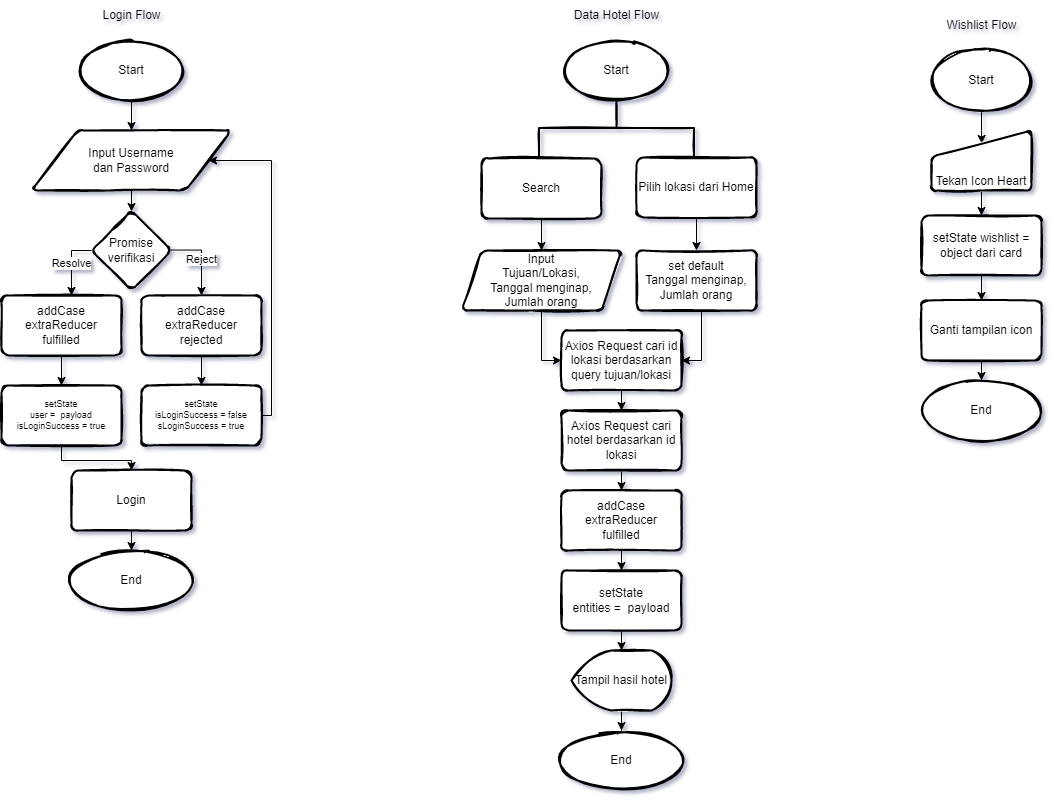

The diagram above was exported from draw.io. Its source (the exported page's mxGraphModel, read from the mxfile embedded in the PNG):
<mxGraphModel dx="2031" dy="1089" grid="1" gridSize="10" guides="1" tooltips="1" connect="1" arrows="1" fold="1" page="1" pageScale="1" pageWidth="850" pageHeight="1100" math="0" shadow="0">
  <root>
    <mxCell id="0" />
    <mxCell id="1" parent="0" />
    <mxCell id="ch9mto1tkz93vUUJ-cTR-9" value="" style="edgeStyle=orthogonalEdgeStyle;rounded=0;orthogonalLoop=1;jettySize=auto;html=1;" edge="1" parent="1" source="ch9mto1tkz93vUUJ-cTR-2" target="ch9mto1tkz93vUUJ-cTR-7">
      <mxGeometry relative="1" as="geometry" />
    </mxCell>
    <mxCell id="ch9mto1tkz93vUUJ-cTR-2" value="Start" style="strokeWidth=2;html=1;shape=mxgraph.flowchart.start_1;whiteSpace=wrap;sketch=1;" vertex="1" parent="1">
      <mxGeometry x="130" y="50" width="100" height="60" as="geometry" />
    </mxCell>
    <mxCell id="ch9mto1tkz93vUUJ-cTR-18" value="" style="edgeStyle=orthogonalEdgeStyle;rounded=0;orthogonalLoop=1;jettySize=auto;html=1;entryX=0.499;entryY=0.012;entryDx=0;entryDy=0;entryPerimeter=0;" edge="1" parent="1" source="ch9mto1tkz93vUUJ-cTR-7" target="ch9mto1tkz93vUUJ-cTR-17">
      <mxGeometry relative="1" as="geometry">
        <Array as="points">
          <mxPoint x="180" y="221" />
          <mxPoint x="180" y="221" />
        </Array>
      </mxGeometry>
    </mxCell>
    <mxCell id="ch9mto1tkz93vUUJ-cTR-7" value="Input Username&lt;br&gt;dan Password" style="shape=parallelogram;html=1;strokeWidth=2;perimeter=parallelogramPerimeter;whiteSpace=wrap;rounded=1;arcSize=12;size=0.23;sketch=1;" vertex="1" parent="1">
      <mxGeometry x="80" y="140" width="200" height="60" as="geometry" />
    </mxCell>
    <mxCell id="ch9mto1tkz93vUUJ-cTR-20" value="Reject" style="edgeStyle=orthogonalEdgeStyle;rounded=0;orthogonalLoop=1;jettySize=auto;html=1;exitX=0.963;exitY=0.494;exitDx=0;exitDy=0;exitPerimeter=0;entryX=0.5;entryY=0;entryDx=0;entryDy=0;" edge="1" parent="1" source="ch9mto1tkz93vUUJ-cTR-17" target="ch9mto1tkz93vUUJ-cTR-27">
      <mxGeometry x="0.1076" relative="1" as="geometry">
        <mxPoint x="320" y="310" as="targetPoint" />
        <Array as="points">
          <mxPoint x="250" y="260" />
        </Array>
        <mxPoint as="offset" />
      </mxGeometry>
    </mxCell>
    <mxCell id="ch9mto1tkz93vUUJ-cTR-22" value="Resolve" style="edgeStyle=orthogonalEdgeStyle;rounded=0;orthogonalLoop=1;jettySize=auto;html=1;exitX=0;exitY=0.5;exitDx=0;exitDy=0;" edge="1" parent="1" source="ch9mto1tkz93vUUJ-cTR-17" target="ch9mto1tkz93vUUJ-cTR-21">
      <mxGeometry relative="1" as="geometry">
        <mxPoint x="130" y="300" as="sourcePoint" />
        <Array as="points">
          <mxPoint x="120" y="260" />
        </Array>
      </mxGeometry>
    </mxCell>
    <mxCell id="ch9mto1tkz93vUUJ-cTR-17" value="Promise verifikasi" style="rhombus;whiteSpace=wrap;html=1;strokeWidth=2;rounded=1;arcSize=12;sketch=1;" vertex="1" parent="1">
      <mxGeometry x="140" y="220" width="80" height="80" as="geometry" />
    </mxCell>
    <mxCell id="ch9mto1tkz93vUUJ-cTR-26" style="edgeStyle=orthogonalEdgeStyle;rounded=0;orthogonalLoop=1;jettySize=auto;html=1;" edge="1" parent="1" source="ch9mto1tkz93vUUJ-cTR-21" target="ch9mto1tkz93vUUJ-cTR-25">
      <mxGeometry relative="1" as="geometry" />
    </mxCell>
    <mxCell id="ch9mto1tkz93vUUJ-cTR-21" value="addCase extraReducer&lt;br&gt;fulfilled" style="whiteSpace=wrap;html=1;strokeWidth=2;rounded=1;arcSize=12;sketch=1;" vertex="1" parent="1">
      <mxGeometry x="50" y="305" width="120" height="60" as="geometry" />
    </mxCell>
    <mxCell id="ch9mto1tkz93vUUJ-cTR-33" style="edgeStyle=orthogonalEdgeStyle;rounded=0;orthogonalLoop=1;jettySize=auto;html=1;fontSize=9;" edge="1" parent="1" source="ch9mto1tkz93vUUJ-cTR-25" target="ch9mto1tkz93vUUJ-cTR-32">
      <mxGeometry relative="1" as="geometry">
        <Array as="points">
          <mxPoint x="110" y="470" />
          <mxPoint x="180" y="470" />
        </Array>
      </mxGeometry>
    </mxCell>
    <mxCell id="ch9mto1tkz93vUUJ-cTR-25" value="setState&lt;br&gt;user =&amp;nbsp; payload&lt;br style=&quot;font-size: 9px;&quot;&gt;isLoginSuccess = true" style="whiteSpace=wrap;html=1;strokeWidth=2;rounded=1;arcSize=12;sketch=1;fontSize=9;" vertex="1" parent="1">
      <mxGeometry x="50" y="395" width="120" height="60" as="geometry" />
    </mxCell>
    <mxCell id="ch9mto1tkz93vUUJ-cTR-29" value="" style="edgeStyle=orthogonalEdgeStyle;rounded=0;orthogonalLoop=1;jettySize=auto;html=1;" edge="1" parent="1" source="ch9mto1tkz93vUUJ-cTR-27" target="ch9mto1tkz93vUUJ-cTR-28">
      <mxGeometry relative="1" as="geometry" />
    </mxCell>
    <mxCell id="ch9mto1tkz93vUUJ-cTR-27" value="addCase extraReducer&lt;br&gt;rejected" style="whiteSpace=wrap;html=1;strokeWidth=2;rounded=1;arcSize=12;sketch=1;" vertex="1" parent="1">
      <mxGeometry x="190" y="305" width="120" height="60" as="geometry" />
    </mxCell>
    <mxCell id="ch9mto1tkz93vUUJ-cTR-35" style="edgeStyle=orthogonalEdgeStyle;rounded=0;orthogonalLoop=1;jettySize=auto;html=1;fontSize=12;entryX=1;entryY=0.5;entryDx=0;entryDy=0;" edge="1" parent="1" source="ch9mto1tkz93vUUJ-cTR-28" target="ch9mto1tkz93vUUJ-cTR-7">
      <mxGeometry relative="1" as="geometry">
        <mxPoint x="330" y="270" as="targetPoint" />
        <Array as="points">
          <mxPoint x="320" y="425" />
          <mxPoint x="320" y="170" />
        </Array>
      </mxGeometry>
    </mxCell>
    <mxCell id="ch9mto1tkz93vUUJ-cTR-28" value="setState&lt;br&gt;isLoginSuccess = false&lt;br style=&quot;font-size: 9px;&quot;&gt;sLoginSuccess = true" style="whiteSpace=wrap;html=1;strokeWidth=2;rounded=1;arcSize=12;sketch=1;fontSize=9;" vertex="1" parent="1">
      <mxGeometry x="190" y="395" width="120" height="60" as="geometry" />
    </mxCell>
    <mxCell id="ch9mto1tkz93vUUJ-cTR-37" value="" style="edgeStyle=orthogonalEdgeStyle;rounded=0;orthogonalLoop=1;jettySize=auto;html=1;fontSize=12;" edge="1" parent="1" source="ch9mto1tkz93vUUJ-cTR-32" target="ch9mto1tkz93vUUJ-cTR-36">
      <mxGeometry relative="1" as="geometry" />
    </mxCell>
    <mxCell id="ch9mto1tkz93vUUJ-cTR-32" value="Login" style="whiteSpace=wrap;html=1;strokeWidth=2;rounded=1;arcSize=12;sketch=1;fontSize=12;" vertex="1" parent="1">
      <mxGeometry x="120" y="480" width="120" height="60" as="geometry" />
    </mxCell>
    <mxCell id="ch9mto1tkz93vUUJ-cTR-36" value="End" style="ellipse;whiteSpace=wrap;html=1;strokeWidth=2;rounded=1;arcSize=12;sketch=1;fontSize=12;" vertex="1" parent="1">
      <mxGeometry x="120" y="560" width="120" height="60" as="geometry" />
    </mxCell>
    <mxCell id="ch9mto1tkz93vUUJ-cTR-38" value="Login Flow" style="text;html=1;align=center;verticalAlign=middle;resizable=0;points=[];autosize=1;strokeColor=none;fillColor=none;fontSize=12;" vertex="1" parent="1">
      <mxGeometry x="140" y="10" width="80" height="30" as="geometry" />
    </mxCell>
    <mxCell id="ch9mto1tkz93vUUJ-cTR-40" value="Start" style="strokeWidth=2;html=1;shape=mxgraph.flowchart.start_1;whiteSpace=wrap;sketch=1;" vertex="1" parent="1">
      <mxGeometry x="615" y="50" width="100" height="60" as="geometry" />
    </mxCell>
    <mxCell id="ch9mto1tkz93vUUJ-cTR-57" value="Data Hotel Flow" style="text;html=1;align=center;verticalAlign=middle;resizable=0;points=[];autosize=1;strokeColor=none;fillColor=none;fontSize=12;" vertex="1" parent="1">
      <mxGeometry x="610" y="10" width="110" height="30" as="geometry" />
    </mxCell>
    <mxCell id="ch9mto1tkz93vUUJ-cTR-64" value="" style="edgeStyle=orthogonalEdgeStyle;rounded=0;orthogonalLoop=1;jettySize=auto;html=1;fontSize=12;" edge="1" parent="1" source="ch9mto1tkz93vUUJ-cTR-58" target="ch9mto1tkz93vUUJ-cTR-63">
      <mxGeometry relative="1" as="geometry" />
    </mxCell>
    <mxCell id="ch9mto1tkz93vUUJ-cTR-58" value="Search" style="whiteSpace=wrap;html=1;strokeWidth=2;rounded=1;arcSize=12;sketch=1;" vertex="1" parent="1">
      <mxGeometry x="530" y="168" width="120" height="60" as="geometry" />
    </mxCell>
    <mxCell id="ch9mto1tkz93vUUJ-cTR-72" style="edgeStyle=orthogonalEdgeStyle;rounded=0;orthogonalLoop=1;jettySize=auto;html=1;fontSize=12;" edge="1" parent="1" source="ch9mto1tkz93vUUJ-cTR-59" target="ch9mto1tkz93vUUJ-cTR-71">
      <mxGeometry relative="1" as="geometry" />
    </mxCell>
    <mxCell id="ch9mto1tkz93vUUJ-cTR-59" value="Pilih lokasi dari Home" style="whiteSpace=wrap;html=1;strokeWidth=2;rounded=1;arcSize=12;sketch=1;" vertex="1" parent="1">
      <mxGeometry x="685" y="167" width="120" height="60" as="geometry" />
    </mxCell>
    <mxCell id="ch9mto1tkz93vUUJ-cTR-60" value="" style="strokeWidth=2;html=1;shape=mxgraph.flowchart.annotation_2;align=left;labelPosition=right;pointerEvents=1;rounded=1;sketch=1;fontSize=12;rotation=90;" vertex="1" parent="1">
      <mxGeometry x="637.5" y="60" width="55" height="155" as="geometry" />
    </mxCell>
    <mxCell id="ch9mto1tkz93vUUJ-cTR-66" value="" style="edgeStyle=orthogonalEdgeStyle;rounded=0;orthogonalLoop=1;jettySize=auto;html=1;fontSize=12;entryX=0;entryY=0.5;entryDx=0;entryDy=0;" edge="1" parent="1" source="ch9mto1tkz93vUUJ-cTR-63" target="ch9mto1tkz93vUUJ-cTR-65">
      <mxGeometry relative="1" as="geometry" />
    </mxCell>
    <mxCell id="ch9mto1tkz93vUUJ-cTR-63" value="Input&lt;br&gt;Tujuan/Lokasi,&lt;br&gt;Tanggal menginap,&lt;br&gt;Jumlah orang" style="shape=parallelogram;perimeter=parallelogramPerimeter;whiteSpace=wrap;html=1;fixedSize=1;strokeWidth=2;rounded=1;arcSize=12;sketch=1;" vertex="1" parent="1">
      <mxGeometry x="510" y="260" width="160" height="60" as="geometry" />
    </mxCell>
    <mxCell id="ch9mto1tkz93vUUJ-cTR-68" value="" style="edgeStyle=orthogonalEdgeStyle;rounded=0;orthogonalLoop=1;jettySize=auto;html=1;fontSize=12;" edge="1" parent="1" source="ch9mto1tkz93vUUJ-cTR-65" target="ch9mto1tkz93vUUJ-cTR-67">
      <mxGeometry relative="1" as="geometry" />
    </mxCell>
    <mxCell id="ch9mto1tkz93vUUJ-cTR-65" value="Axios Request cari id lokasi berdasarkan query tujuan/lokasi" style="whiteSpace=wrap;html=1;strokeWidth=2;rounded=1;arcSize=12;sketch=1;" vertex="1" parent="1">
      <mxGeometry x="610" y="340" width="120" height="60" as="geometry" />
    </mxCell>
    <mxCell id="ch9mto1tkz93vUUJ-cTR-75" value="" style="edgeStyle=orthogonalEdgeStyle;rounded=0;orthogonalLoop=1;jettySize=auto;html=1;fontSize=12;" edge="1" parent="1" source="ch9mto1tkz93vUUJ-cTR-67" target="ch9mto1tkz93vUUJ-cTR-74">
      <mxGeometry relative="1" as="geometry" />
    </mxCell>
    <mxCell id="ch9mto1tkz93vUUJ-cTR-67" value="Axios Request cari hotel berdasarkan id lokasi" style="whiteSpace=wrap;html=1;strokeWidth=2;rounded=1;arcSize=12;sketch=1;" vertex="1" parent="1">
      <mxGeometry x="610" y="420" width="120" height="60" as="geometry" />
    </mxCell>
    <mxCell id="ch9mto1tkz93vUUJ-cTR-73" style="edgeStyle=orthogonalEdgeStyle;rounded=0;orthogonalLoop=1;jettySize=auto;html=1;entryX=1;entryY=0.5;entryDx=0;entryDy=0;fontSize=12;" edge="1" parent="1" source="ch9mto1tkz93vUUJ-cTR-71" target="ch9mto1tkz93vUUJ-cTR-65">
      <mxGeometry relative="1" as="geometry">
        <Array as="points">
          <mxPoint x="750" y="370" />
        </Array>
      </mxGeometry>
    </mxCell>
    <mxCell id="ch9mto1tkz93vUUJ-cTR-71" value="set default&lt;br&gt;Tanggal menginap,&lt;br&gt;Jumlah orang" style="whiteSpace=wrap;html=1;strokeWidth=2;rounded=1;arcSize=12;sketch=1;fontSize=12;" vertex="1" parent="1">
      <mxGeometry x="685" y="260" width="120" height="60" as="geometry" />
    </mxCell>
    <mxCell id="ch9mto1tkz93vUUJ-cTR-77" value="" style="edgeStyle=orthogonalEdgeStyle;rounded=0;orthogonalLoop=1;jettySize=auto;html=1;fontSize=12;" edge="1" parent="1" source="ch9mto1tkz93vUUJ-cTR-74" target="ch9mto1tkz93vUUJ-cTR-76">
      <mxGeometry relative="1" as="geometry" />
    </mxCell>
    <mxCell id="ch9mto1tkz93vUUJ-cTR-74" value="addCase extraReducer&lt;br&gt;fulfilled" style="whiteSpace=wrap;html=1;strokeWidth=2;rounded=1;arcSize=12;sketch=1;" vertex="1" parent="1">
      <mxGeometry x="610" y="500" width="120" height="60" as="geometry" />
    </mxCell>
    <mxCell id="ch9mto1tkz93vUUJ-cTR-79" value="" style="edgeStyle=orthogonalEdgeStyle;rounded=0;orthogonalLoop=1;jettySize=auto;html=1;fontSize=12;entryX=0.5;entryY=0;entryDx=0;entryDy=0;entryPerimeter=0;" edge="1" parent="1" source="ch9mto1tkz93vUUJ-cTR-76" target="ch9mto1tkz93vUUJ-cTR-80">
      <mxGeometry relative="1" as="geometry">
        <mxPoint x="670" y="720" as="targetPoint" />
      </mxGeometry>
    </mxCell>
    <mxCell id="ch9mto1tkz93vUUJ-cTR-76" value="setState&lt;br style=&quot;font-size: 12px;&quot;&gt;entities =&amp;nbsp; payload" style="whiteSpace=wrap;html=1;strokeWidth=2;rounded=1;arcSize=12;sketch=1;fontSize=12;" vertex="1" parent="1">
      <mxGeometry x="610" y="580" width="120" height="60" as="geometry" />
    </mxCell>
    <mxCell id="ch9mto1tkz93vUUJ-cTR-82" value="" style="edgeStyle=orthogonalEdgeStyle;rounded=0;orthogonalLoop=1;jettySize=auto;html=1;fontSize=12;" edge="1" parent="1" source="ch9mto1tkz93vUUJ-cTR-80" target="ch9mto1tkz93vUUJ-cTR-81">
      <mxGeometry relative="1" as="geometry" />
    </mxCell>
    <mxCell id="ch9mto1tkz93vUUJ-cTR-80" value="Tampil hasil hotel" style="strokeWidth=2;html=1;shape=mxgraph.flowchart.display;whiteSpace=wrap;rounded=1;sketch=1;fontSize=12;" vertex="1" parent="1">
      <mxGeometry x="620" y="660" width="100" height="60" as="geometry" />
    </mxCell>
    <mxCell id="ch9mto1tkz93vUUJ-cTR-81" value="End" style="ellipse;whiteSpace=wrap;html=1;strokeWidth=2;rounded=1;sketch=1;" vertex="1" parent="1">
      <mxGeometry x="610" y="740" width="120" height="60" as="geometry" />
    </mxCell>
    <mxCell id="ch9mto1tkz93vUUJ-cTR-105" value="Wishlist Flow" style="text;html=1;align=center;verticalAlign=middle;resizable=0;points=[];autosize=1;strokeColor=none;fillColor=none;fontSize=12;" vertex="1" parent="1">
      <mxGeometry x="985" y="20" width="90" height="30" as="geometry" />
    </mxCell>
    <mxCell id="ch9mto1tkz93vUUJ-cTR-110" value="" style="edgeStyle=orthogonalEdgeStyle;rounded=0;orthogonalLoop=1;jettySize=auto;html=1;fontSize=12;entryX=0.503;entryY=0.217;entryDx=0;entryDy=0;entryPerimeter=0;" edge="1" parent="1" source="ch9mto1tkz93vUUJ-cTR-106" target="ch9mto1tkz93vUUJ-cTR-109">
      <mxGeometry relative="1" as="geometry" />
    </mxCell>
    <mxCell id="ch9mto1tkz93vUUJ-cTR-106" value="Start" style="strokeWidth=2;html=1;shape=mxgraph.flowchart.start_1;whiteSpace=wrap;sketch=1;" vertex="1" parent="1">
      <mxGeometry x="980" y="60" width="100" height="60" as="geometry" />
    </mxCell>
    <mxCell id="ch9mto1tkz93vUUJ-cTR-114" value="" style="edgeStyle=orthogonalEdgeStyle;rounded=0;orthogonalLoop=1;jettySize=auto;html=1;fontSize=12;" edge="1" parent="1" source="ch9mto1tkz93vUUJ-cTR-109" target="ch9mto1tkz93vUUJ-cTR-113">
      <mxGeometry relative="1" as="geometry" />
    </mxCell>
    <mxCell id="ch9mto1tkz93vUUJ-cTR-109" value="&lt;div style=&quot;&quot;&gt;&lt;span style=&quot;background-color: initial;&quot;&gt;Tekan Icon Heart&lt;/span&gt;&lt;/div&gt;" style="html=1;strokeWidth=2;shape=manualInput;whiteSpace=wrap;rounded=1;size=26;arcSize=11;sketch=1;fontSize=12;align=center;verticalAlign=bottom;" vertex="1" parent="1">
      <mxGeometry x="980" y="140" width="100" height="60" as="geometry" />
    </mxCell>
    <mxCell id="ch9mto1tkz93vUUJ-cTR-116" value="" style="edgeStyle=orthogonalEdgeStyle;rounded=0;orthogonalLoop=1;jettySize=auto;html=1;fontSize=12;" edge="1" parent="1" source="ch9mto1tkz93vUUJ-cTR-113" target="ch9mto1tkz93vUUJ-cTR-115">
      <mxGeometry relative="1" as="geometry" />
    </mxCell>
    <mxCell id="ch9mto1tkz93vUUJ-cTR-113" value="setState wishlist = object dari card" style="whiteSpace=wrap;html=1;verticalAlign=middle;strokeWidth=2;rounded=1;arcSize=11;sketch=1;" vertex="1" parent="1">
      <mxGeometry x="970" y="225" width="120" height="60" as="geometry" />
    </mxCell>
    <mxCell id="ch9mto1tkz93vUUJ-cTR-118" value="" style="edgeStyle=orthogonalEdgeStyle;rounded=0;orthogonalLoop=1;jettySize=auto;html=1;fontSize=12;" edge="1" parent="1" source="ch9mto1tkz93vUUJ-cTR-115" target="ch9mto1tkz93vUUJ-cTR-117">
      <mxGeometry relative="1" as="geometry" />
    </mxCell>
    <mxCell id="ch9mto1tkz93vUUJ-cTR-115" value="Ganti tampilan icon" style="whiteSpace=wrap;html=1;verticalAlign=middle;strokeWidth=2;rounded=1;arcSize=11;sketch=1;" vertex="1" parent="1">
      <mxGeometry x="970" y="310" width="120" height="60" as="geometry" />
    </mxCell>
    <mxCell id="ch9mto1tkz93vUUJ-cTR-117" value="End" style="ellipse;whiteSpace=wrap;html=1;strokeWidth=2;rounded=1;arcSize=11;sketch=1;" vertex="1" parent="1">
      <mxGeometry x="970" y="390" width="120" height="60" as="geometry" />
    </mxCell>
  </root>
</mxGraphModel>